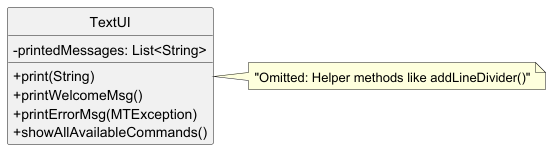

The diagram above was rendered by PlantUML. Its source (embedded in the PNG):
@startuml TextUI_ClassDiagram
hide circle
skinparam classAttributeIconSize 0

class TextUI {
  - printedMessages: List<String>
  + print(String)
  + printWelcomeMsg()
  + printErrorMsg(MTException)
  + showAllAvailableCommands()
}
note right: "Omitted: Helper methods like addLineDivider()"
@enduml